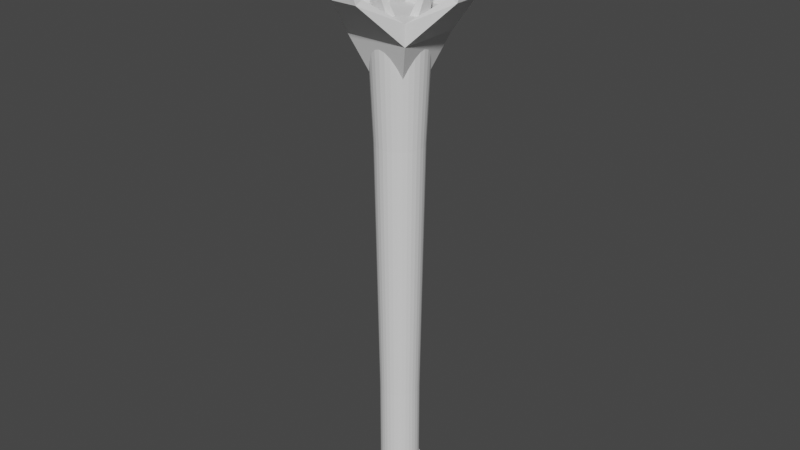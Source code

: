 # Source: stand_torch.blend  (saved by Blender 2.93.20; exported with 4.5.12 LTS)
import bpy
from mathutils import Matrix  # noqa: F401  (used for matrix-valued properties, if any)

bpy.ops.wm.read_factory_settings(use_empty=True)
scene = bpy.context.scene
scene.name = 'Scene'

# ---- collections
col_collection = bpy.data.collections.new('Collection'); scene.collection.children.link(col_collection)

# ---- world
world_world = bpy.data.worlds.new('World'); scene.world = world_world
world_world.use_nodes = True; world_world.node_tree.nodes.clear()
_N = world_world.node_tree.nodes; _L = world_world.node_tree.links
n0 = _N.new('ShaderNodeOutputWorld'); n0.name = 'World Output'; n0.location = (300, 300)
n1 = _N.new('ShaderNodeBackground'); n1.name = 'Background'; n1.location = (10, 300)
n1.inputs[0].default_value = (0.05088, 0.05088, 0.05088, 1.0)
_L.new(n1.outputs[0], n0.inputs[0])
n0.is_active_output = True
world_world.color = (0.05088, 0.05088, 0.05088)
world_world.use_sun_shadow = False
world_world.sun_shadow_jitter_overblur = 0.0

# ---- meshes
me_cube_003 = bpy.data.meshes.new('Cube.003')
me_cube_003.from_pydata([(-1.472, -1.472, 0.7901), (-0.8606, -0.8606, 1.552), (-1.472, 1.472, 0.7901), (-0.8606, 0.8606, 1.552), (1.472, -1.472, 0.7901), (0.8606, -0.8606, 1.552), (1.472, 1.472, 0.7901), (0.8606, 0.8606, 1.552), (-1.472, -1.472, 0.7901), (1.472, -1.472, 0.7901), (1.472, -1.472, 0.7901), (1.472, 1.472, 0.7901), (0.0, 1.472, 0.7901), (0.0, 0.8606, 1.552), (0.0, -0.8606, 1.552), (-1.462, -0.5334, 0.7901), (-1.462, 0.5334, 0.7901), (-1.329, -0.5334, 0.7901), (-1.329, 0.5334, 0.7901), (9.259e-08, 1.259, 3.103), (8.98e-08, 1.795, 10.23), (0.2457, 1.235, 3.103), (0.3502, 1.761, 10.23), (0.4819, 1.163, 3.103), (0.687, 1.659, 10.23), (0.6996, 1.047, 3.103), (0.9974, 1.493, 10.23), (0.8905, 0.8905, 3.103), (1.269, 1.269, 10.23), (1.047, 0.6996, 3.103), (1.493, 0.9974, 10.23), (1.163, 0.4819, 3.103), (1.659, 0.687, 10.23), (1.235, 0.2457, 3.103), (1.761, 0.3502, 10.23), (1.259, -8.669e-08, 3.103), (1.795, -1e-07, 10.23), (1.235, -0.2457, 3.103), (1.761, -0.3502, 10.23), (1.163, -0.4819, 3.103), (1.659, -0.687, 10.23), (1.047, -0.6996, 3.103), (1.493, -0.9974, 10.23), (0.8905, -0.8905, 3.103), (1.269, -1.269, 10.23), (0.6996, -1.047, 3.103), (0.9974, -1.493, 10.23), (0.4819, -1.163, 3.103), (0.687, -1.659, 10.23), (0.2457, -1.235, 3.103), (0.3502, -1.761, 10.23), (-1.751e-08, -1.259, 3.103), (-6.715e-08, -1.795, 10.23), (-0.2457, -1.235, 3.103), (-0.3502, -1.761, 10.23), (-0.4819, -1.163, 3.103), (-0.687, -1.659, 10.23), (-0.6996, -1.047, 3.103), (-0.9974, -1.493, 10.23), (-0.8905, -0.8905, 3.103), (-1.269, -1.269, 10.23), (-1.047, -0.6996, 3.103), (-1.493, -0.9974, 10.23), (-1.163, -0.4819, 3.103), (-1.659, -0.687, 10.23), (-1.235, -0.2457, 3.103), (-1.761, -0.3502, 10.23), (-1.259, -1.663e-08, 3.103), (-1.795, -1.643e-10, 10.23), (-1.235, 0.2457, 3.103), (-1.761, 0.3502, 10.23), (-1.163, 0.4819, 3.103), (-1.659, 0.687, 10.23), (-1.047, 0.6996, 3.103), (-1.493, 0.9974, 10.23), (-0.8905, 0.8905, 3.103), (-1.269, 1.269, 10.23), (-0.6996, 1.047, 3.103), (-0.9974, 1.493, 10.23), (-0.4819, 1.163, 3.103), (-0.687, 1.659, 10.23), (-0.2457, 1.235, 3.103), (-0.3502, 1.761, 10.23), (9.103e-08, 1.516, 8.221), (0.2957, 1.487, 8.221), (0.5801, 1.4, 8.221), (0.8422, 1.26, 8.221), (1.072, 1.072, 8.221), (1.26, 0.8422, 8.221), (1.4, 0.5801, 8.221), (1.487, 0.2957, 8.221), (1.516, -9.441e-08, 8.221), (1.487, -0.2957, 8.221), (1.4, -0.5801, 8.221), (1.26, -0.8422, 8.221), (1.072, -1.072, 8.221), (0.8422, -1.26, 8.221), (0.5801, -1.4, 8.221), (0.2957, -1.487, 8.221), (-4.15e-08, -1.516, 8.221), (-0.2957, -1.487, 8.221), (-0.5801, -1.4, 8.221), (-0.8422, -1.26, 8.221), (-1.072, -1.072, 8.221), (-1.26, -0.8422, 8.221), (-1.4, -0.5801, 8.221), (-1.487, -0.2957, 8.221), (-1.516, -1.007e-08, 8.221), (-1.487, 0.2957, 8.221), (-1.4, 0.5801, 8.221), (-1.26, 0.8422, 8.221), (-1.072, 1.072, 8.221), (-0.8422, 1.26, 8.221), (-0.5801, 1.4, 8.221), (-0.2957, 1.487, 8.221), (9.259e-08, 1.259, 3.103), (0.2457, 1.235, 3.103), (0.4819, 1.163, 3.103), (0.6996, 1.047, 3.103), (0.8905, 0.8905, 3.103), (1.047, 0.6996, 3.103), (1.163, 0.4819, 3.103), (1.235, 0.2457, 3.103), (1.259, -8.669e-08, 3.103), (1.235, -0.2457, 3.103), (1.163, -0.4819, 3.103), (1.047, -0.6996, 3.103), (0.8905, -0.8905, 3.103), (0.6996, -1.047, 3.103), (0.4819, -1.163, 3.103), (0.2457, -1.235, 3.103), (-1.751e-08, -1.259, 3.103), (-0.2457, -1.235, 3.103), (-0.4819, -1.163, 3.103), (-0.6996, -1.047, 3.103), (-0.8905, -0.8905, 3.103), (-1.047, -0.6996, 3.103), (-1.163, -0.4819, 3.103), (-1.235, -0.2457, 3.103), (-1.259, -1.663e-08, 3.103), (-1.235, 0.2457, 3.103), (-1.163, 0.4819, 3.103), (-1.047, 0.6996, 3.103), (-0.8905, 0.8905, 3.103), (-0.6996, 1.047, 3.103), (-0.4819, 1.163, 3.103), (-0.2457, 1.235, 3.103), (9.259e-08, 1.259, 1.008), (0.2457, 1.235, 1.008), (0.4819, 1.163, 1.008), (0.6996, 1.047, 1.008), (0.8905, 0.8905, 1.008), (1.047, 0.6996, 1.008), (1.163, 0.4819, 1.008), (1.235, 0.2457, 1.008), (1.259, -8.669e-08, 1.008), (1.235, -0.2457, 1.008), (1.163, -0.4819, 1.008), (1.047, -0.6996, 1.008), (0.8905, -0.8905, 1.008), (0.6996, -1.047, 1.008), (0.4819, -1.163, 1.008), (0.2457, -1.235, 1.008), (-1.751e-08, -1.259, 1.008), (-0.2457, -1.235, 1.008), (-0.4819, -1.163, 1.008), (-0.6996, -1.047, 1.008), (-0.8905, -0.8905, 1.008), (-1.047, -0.6996, 1.008), (-1.163, -0.4819, 1.008), (-1.235, -0.2457, 1.008), (-1.259, -1.663e-08, 1.008), (-1.235, 0.2457, 1.008), (-1.163, 0.4819, 1.008), (-1.047, 0.6996, 1.008), (-0.8905, 0.8905, 1.008), (-0.6996, 1.047, 1.008), (-0.4819, 1.163, 1.008), (-0.2457, 1.235, 1.008), (-2.053, -1.97, 10.21), (-2.053, -1.97, 10.6), (-2.053, 2.07, 10.21), (-2.053, 2.07, 10.6), (1.987, -1.97, 10.21), (1.987, -1.97, 10.6), (1.987, 2.07, 10.21), (1.987, 2.07, 10.6), (3.975, 0.8736, 11.06), (4.439, 0.8736, 10.99), (4.439, -0.7734, 10.99), (3.975, -0.7734, 11.06), (4.974, 0.2054, 11.95), (5.061, 0.2054, 11.94), (5.061, -0.1051, 11.94), (4.974, -0.1051, 11.95), (-5.04, -0.1051, 11.95), (-5.128, -0.1051, 11.94), (-5.128, 0.2054, 11.94), (-5.04, 0.2054, 11.95), (-4.041, -0.7734, 11.06), (-4.506, -0.7734, 10.99), (-4.506, 0.8736, 10.99), (-4.041, 0.8736, 11.06), (-2.053, 2.07, 10.6), (-2.053, 2.07, 10.21), (-2.053, -1.97, 10.6), (-2.053, -1.97, 10.21), (1.986, 2.071, 10.21), (1.986, 2.071, 10.6), (-2.054, 2.069, 10.21), (-2.054, 2.069, 10.6), (-0.8583, 4.058, 11.06), (-0.8585, 4.522, 10.99), (0.7886, 4.523, 10.99), (0.7887, 4.058, 11.06), (-0.1904, 5.057, 11.95), (-0.1905, 5.144, 11.94), (0.1201, 5.145, 11.94), (0.1201, 5.057, 11.95), (0.1241, -4.957, 11.95), (0.1241, -5.044, 11.94), (-0.1864, -5.044, 11.94), (-0.1865, -4.957, 11.95), (0.7919, -3.957, 11.06), (0.7921, -4.422, 10.99), (-0.8549, -4.423, 10.99), (-0.8551, -3.958, 11.06), (-2.052, -1.971, 10.6), (-2.052, -1.971, 10.21), (1.987, -1.969, 10.6), (1.987, -1.969, 10.21), (0.8519, -0.8349, 9.725), (0.8519, -0.8349, 10.32), (0.8519, 0.9352, 9.725), (0.8519, 0.9352, 10.32), (1.723, 0.411, 11.02), (1.927, 0.411, 10.91), (1.927, -0.3107, 10.91), (1.723, -0.3107, 11.02), (2.161, 0.1182, 12.39), (2.199, 0.1182, 12.37), (2.199, -0.01791, 12.37), (2.161, -0.01791, 12.39), (-2.227, -0.01791, 12.39), (-2.265, -0.01791, 12.37), (-2.265, 0.1182, 12.37), (-2.227, 0.1182, 12.39), (-1.789, -0.3107, 11.02), (-1.993, -0.3107, 10.91), (-1.993, 0.411, 10.91), (-1.789, 0.411, 11.02), (-0.9182, 0.9352, 10.32), (-0.9182, 0.9352, 9.725), (-0.9182, -0.8349, 10.32), (-0.9182, -0.8349, 9.725), (0.8515, 0.9355, 9.725), (0.8515, 0.9355, 10.32), (-0.9186, 0.9348, 9.725), (-0.9186, 0.9348, 10.32), (-0.3947, 1.806, 11.02), (-0.3948, 2.01, 10.91), (0.3269, 2.01, 10.91), (0.327, 1.806, 11.02), (-0.1021, 2.244, 12.39), (-0.1021, 2.282, 12.37), (0.03397, 2.282, 12.37), (0.03399, 2.244, 12.39), (0.03573, -2.144, 12.39), (0.03575, -2.182, 12.37), (-0.1003, -2.182, 12.37), (-0.1004, -2.144, 12.39), (0.3284, -1.706, 11.02), (0.3284, -1.909, 10.91), (-0.3933, -1.91, 10.91), (-0.3933, -1.706, 11.02), (-0.9179, -0.8353, 10.32), (-0.9179, -0.8353, 9.725), (0.8522, -0.8346, 10.32), (0.8522, -0.8346, 9.725), (-0.8246, 0.8416, 9.178), (-0.8246, -0.7414, 9.178), (0.7584, 0.8416, 9.178), (0.7584, -0.7414, 9.178)], [(10, 11), (17, 18), (18, 16), (15, 17), (15, 16)], [(0, 1, 3, 2), (12, 13, 7, 6), (4, 5, 14, 1, 0), (13, 3, 1, 14), (0, 4, 9, 8), (7, 13, 14, 5), (2, 3, 13, 12), (83, 20, 22, 84), (84, 22, 24, 85), (85, 24, 26, 86), (86, 26, 28, 87), (87, 28, 30, 88), (88, 30, 32, 89), (89, 32, 34, 90), (90, 34, 36, 91), (91, 36, 38, 92), (92, 38, 40, 93), (93, 40, 42, 94), (94, 42, 44, 95), (95, 44, 46, 96), (96, 46, 48, 97), (97, 48, 50, 98), (98, 50, 52, 99), (99, 52, 54, 100), (100, 54, 56, 101), (101, 56, 58, 102), (102, 58, 60, 103), (103, 60, 62, 104), (104, 62, 64, 105), (105, 64, 66, 106), (106, 66, 68, 107), (107, 68, 70, 108), (108, 70, 72, 109), (109, 72, 74, 110), (110, 74, 76, 111), (111, 76, 78, 112), (112, 78, 80, 113), (22, 20, 82, 80, 78, 76, 74, 72, 70, 68, 66, 64, 62, 60, 58, 56, 54, 52, 50, 48, 46, 44, 42, 40, 38, 36, 34, 32, 30, 28, 26, 24), (113, 80, 82, 114), (114, 82, 20, 83), (31, 33, 122, 121), (81, 114, 83, 19), (79, 113, 114, 81), (77, 112, 113, 79), (75, 111, 112, 77), (73, 110, 111, 75), (71, 109, 110, 73), (69, 108, 109, 71), (67, 107, 108, 69), (65, 106, 107, 67), (63, 105, 106, 65), (61, 104, 105, 63), (59, 103, 104, 61), (57, 102, 103, 59), (55, 101, 102, 57), (53, 100, 101, 55), (51, 99, 100, 53), (49, 98, 99, 51), (47, 97, 98, 49), (45, 96, 97, 47), (43, 95, 96, 45), (41, 94, 95, 43), (39, 93, 94, 41), (37, 92, 93, 39), (35, 91, 92, 37), (33, 90, 91, 35), (31, 89, 90, 33), (29, 88, 89, 31), (27, 87, 88, 29), (25, 86, 87, 27), (23, 85, 86, 25), (21, 84, 85, 23), (19, 83, 84, 21), (115, 116, 148, 147), (49, 51, 131, 130), (67, 69, 140, 139), (23, 25, 118, 117), (41, 43, 127, 126), (59, 61, 136, 135), (77, 79, 145, 144), (33, 35, 123, 122), (51, 53, 132, 131), (69, 71, 141, 140), (25, 27, 119, 118), (43, 45, 128, 127), (61, 63, 137, 136), (79, 81, 146, 145), (35, 37, 124, 123), (53, 55, 133, 132), (71, 73, 142, 141), (27, 29, 120, 119), (45, 47, 129, 128), (63, 65, 138, 137), (19, 21, 116, 115), (81, 19, 115, 146), (37, 39, 125, 124), (55, 57, 134, 133), (73, 75, 143, 142), (29, 31, 121, 120), (47, 49, 130, 129), (65, 67, 139, 138), (21, 23, 117, 116), (39, 41, 126, 125), (57, 59, 135, 134), (75, 77, 144, 143), (147, 148, 149, 150, 151, 152, 153, 154, 155, 156, 157, 158, 159, 160, 161, 162, 163, 164, 165, 166, 167, 168, 169, 170, 171, 172, 173, 174, 175, 176, 177, 178), (142, 143, 175, 174), (129, 130, 162, 161), (116, 117, 149, 148), (143, 144, 176, 175), (130, 131, 163, 162), (117, 118, 150, 149), (144, 145, 177, 176), (131, 132, 164, 163), (118, 119, 151, 150), (145, 146, 178, 177), (132, 133, 165, 164), (119, 120, 152, 151), (146, 115, 147, 178), (133, 134, 166, 165), (120, 121, 153, 152), (134, 135, 167, 166), (121, 122, 154, 153), (135, 136, 168, 167), (122, 123, 155, 154), (136, 137, 169, 168), (123, 124, 156, 155), (137, 138, 170, 169), (124, 125, 157, 156), (138, 139, 171, 170), (125, 126, 158, 157), (139, 140, 172, 171), (126, 127, 159, 158), (140, 141, 173, 172), (127, 128, 160, 159), (141, 142, 174, 173), (128, 129, 161, 160), (179, 180, 182, 181), (181, 182, 186, 185), (185, 186, 187, 188), (183, 184, 180, 179), (183, 179, 280, 282), (186, 182, 180, 184), (190, 189, 193, 194), (184, 183, 189, 190), (183, 185, 188, 189), (186, 184, 190, 187), (192, 191, 194, 193), (189, 188, 192, 193), (187, 190, 194, 191), (188, 187, 191, 192), (206, 204, 201, 200), (199, 200, 196, 195), (205, 206, 200, 199), (197, 198, 195, 196), (202, 199, 195, 198), (204, 203, 202, 201), (200, 201, 197, 196), (201, 202, 198, 197), (203, 205, 199, 202), (209, 210, 211, 212), (214, 213, 217, 218), (208, 207, 213, 214), (207, 209, 212, 213), (210, 208, 214, 211), (216, 215, 218, 217), (213, 212, 216, 217), (211, 214, 218, 215), (212, 211, 215, 216), (230, 228, 225, 224), (223, 224, 220, 219), (229, 230, 224, 223), (221, 222, 219, 220), (226, 223, 219, 222), (228, 227, 226, 225), (224, 225, 221, 220), (225, 226, 222, 221), (227, 229, 223, 226), (233, 234, 235, 236), (238, 237, 241, 242), (232, 231, 237, 238), (231, 233, 236, 237), (234, 232, 238, 235), (240, 239, 242, 241), (237, 236, 240, 241), (235, 238, 242, 239), (236, 235, 239, 240), (254, 252, 249, 248), (247, 248, 244, 243), (253, 254, 248, 247), (245, 246, 243, 244), (250, 247, 243, 246), (252, 251, 250, 249), (248, 249, 245, 244), (249, 250, 246, 245), (251, 253, 247, 250), (257, 258, 259, 260), (262, 261, 265, 266), (256, 255, 261, 262), (255, 257, 260, 261), (258, 256, 262, 259), (264, 263, 266, 265), (261, 260, 264, 265), (259, 262, 266, 263), (260, 259, 263, 264), (278, 276, 273, 272), (271, 272, 268, 267), (277, 278, 272, 271), (269, 270, 267, 268), (274, 271, 267, 270), (276, 275, 274, 273), (272, 273, 269, 268), (273, 274, 270, 269), (275, 277, 271, 274), (279, 281, 282, 280), (181, 185, 281, 279), (179, 181, 279, 280), (185, 183, 282, 281)])
_uv = me_cube_003.uv_layers.new(name='UVMap')
_uv.uv.foreach_set('vector', [0.375, 0.0, 0.625, 0.0, 0.625, 0.25, 0.375, 0.25, 0.375, 0.375, 0.625, 0.375, 0.625, 0.5, 0.375, 0.5, 0.375, 0.75, 0.625, 0.75, 0.625, 0.875, 0.625, 1.0, 0.375, 1.0, 0.75, 0.5, 0.875, 0.5, 0.875, 0.75, 0.75, 0.75, 0.375, 1.0, 0.375, 0.75, 0.375, 0.75, 0.375, 1.0, 0.625, 0.5, 0.75, 0.5, 0.75, 0.75, 0.625, 0.75, 0.375, 0.25, 0.625, 0.25, 0.625, 0.375, 0.375, 0.375, 1.0, 0.75, 1.0, 1.0, 0.9688, 1.0, 0.9688, 0.75, 0.9688, 0.75, 0.9688, 1.0, 0.9375, 1.0, 0.9375, 0.75, 0.9375, 0.75, 0.9375, 1.0, 0.9062, 1.0, 0.9062, 0.75, 0.9062, 0.75, 0.9062, 1.0, 0.875, 1.0, 0.875, 0.75, 0.875, 0.75, 0.875, 1.0, 0.8438, 1.0, 0.8438, 0.75, 0.8438, 0.75, 0.8438, 1.0, 0.8125, 1.0, 0.8125, 0.75, 0.8125, 0.75, 0.8125, 1.0, 0.7812, 1.0, 0.7812, 0.75, 0.7812, 0.75, 0.7812, 1.0, 0.75, 1.0, 0.75, 0.75, 0.75, 0.75, 0.75, 1.0, 0.7188, 1.0, 0.7188, 0.75, 0.7188, 0.75, 0.7188, 1.0, 0.6875, 1.0, 0.6875, 0.75, 0.6875, 0.75, 0.6875, 1.0, 0.6562, 1.0, 0.6562, 0.75, 0.6562, 0.75, 0.6562, 1.0, 0.625, 1.0, 0.625, 0.75, 0.625, 0.75, 0.625, 1.0, 0.5938, 1.0, 0.5938, 0.75, 0.5938, 0.75, 0.5938, 1.0, 0.5625, 1.0, 0.5625, 0.75, 0.5625, 0.75, 0.5625, 1.0, 0.5312, 1.0, 0.5312, 0.75, 0.5312, 0.75, 0.5312, 1.0, 0.5, 1.0, 0.5, 0.75, 0.5, 0.75, 0.5, 1.0, 0.4688, 1.0, 0.4688, 0.75, 0.4688, 0.75, 0.4688, 1.0, 0.4375, 1.0, 0.4375, 0.75, 0.4375, 0.75, 0.4375, 1.0, 0.4062, 1.0, 0.4062, 0.75, 0.4062, 0.75, 0.4062, 1.0, 0.375, 1.0, 0.375, 0.75, 0.375, 0.75, 0.375, 1.0, 0.3438, 1.0, 0.3438, 0.75, 0.3438, 0.75, 0.3438, 1.0, 0.3125, 1.0, 0.3125, 0.75, 0.3125, 0.75, 0.3125, 1.0, 0.2812, 1.0, 0.2812, 0.75, 0.2812, 0.75, 0.2812, 1.0, 0.25, 1.0, 0.25, 0.75, 0.25, 0.75, 0.25, 1.0, 0.2188, 1.0, 0.2188, 0.75, 0.2188, 0.75, 0.2188, 1.0, 0.1875, 1.0, 0.1875, 0.75, 0.1875, 0.75, 0.1875, 1.0, 0.1562, 1.0, 0.1562, 0.75, 0.1562, 0.75, 0.1562, 1.0, 0.125, 1.0, 0.125, 0.75, 0.125, 0.75, 0.125, 1.0, 0.09375, 1.0, 0.09375, 0.75, 0.09375, 0.75, 0.09375, 1.0, 0.0625, 1.0, 0.0625, 0.75, 0.2968, 0.4854, 0.25, 0.49, 0.2032, 0.4854, 0.1582, 0.4717, 0.1167, 0.4496, 0.08029, 0.4197, 0.05045, 0.3833, 0.02827, 0.3418, 0.01461, 0.2968, 0.01, 0.25, 0.01461, 0.2032, 0.02827, 0.1582, 0.05045, 0.1167, 0.08029, 0.08029, 0.1167, 0.05045, 0.1582, 0.02827, 0.2032, 0.01461, 0.25, 0.01, 0.2968, 0.01461, 0.3418, 0.02827, 0.3833, 0.05045, 0.4197, 0.08029, 0.4496, 0.1167, 0.4717, 0.1582, 0.4854, 0.2032, 0.49, 0.25, 0.4854, 0.2968, 0.4717, 0.3418, 0.4496, 0.3833, 0.4197, 0.4197, 0.3833, 0.4496, 0.3418, 0.4717, 0.0625, 0.75, 0.0625, 1.0, 0.03125, 1.0, 0.03125, 0.75, 0.03125, 0.75, 0.03125, 1.0, 0.0, 1.0, 0.0, 0.75, 0.8125, 0.5, 0.7812, 0.5, 0.7812, 0.5, 0.8125, 0.5, 0.03125, 0.5, 0.03125, 0.75, 0.0, 0.75, 0.0, 0.5, 0.0625, 0.5, 0.0625, 0.75, 0.03125, 0.75, 0.03125, 0.5, 0.09375, 0.5, 0.09375, 0.75, 0.0625, 0.75, 0.0625, 0.5, 0.125, 0.5, 0.125, 0.75, 0.09375, 0.75, 0.09375, 0.5, 0.1562, 0.5, 0.1562, 0.75, 0.125, 0.75, 0.125, 0.5, 0.1875, 0.5, 0.1875, 0.75, 0.1562, 0.75, 0.1562, 0.5, 0.2188, 0.5, 0.2188, 0.75, 0.1875, 0.75, 0.1875, 0.5, 0.25, 0.5, 0.25, 0.75, 0.2188, 0.75, 0.2188, 0.5, 0.2812, 0.5, 0.2812, 0.75, 0.25, 0.75, 0.25, 0.5, 0.3125, 0.5, 0.3125, 0.75, 0.2812, 0.75, 0.2812, 0.5, 0.3438, 0.5, 0.3438, 0.75, 0.3125, 0.75, 0.3125, 0.5, 0.375, 0.5, 0.375, 0.75, 0.3438, 0.75, 0.3438, 0.5, 0.4062, 0.5, 0.4062, 0.75, 0.375, 0.75, 0.375, 0.5, 0.4375, 0.5, 0.4375, 0.75, 0.4062, 0.75, 0.4062, 0.5, 0.4688, 0.5, 0.4688, 0.75, 0.4375, 0.75, 0.4375, 0.5, 0.5, 0.5, 0.5, 0.75, 0.4688, 0.75, 0.4688, 0.5, 0.5312, 0.5, 0.5312, 0.75, 0.5, 0.75, 0.5, 0.5, 0.5625, 0.5, 0.5625, 0.75, 0.5312, 0.75, 0.5312, 0.5, 0.5938, 0.5, 0.5938, 0.75, 0.5625, 0.75, 0.5625, 0.5, 0.625, 0.5, 0.625, 0.75, 0.5938, 0.75, 0.5938, 0.5, 0.6562, 0.5, 0.6562, 0.75, 0.625, 0.75, 0.625, 0.5, 0.6875, 0.5, 0.6875, 0.75, 0.6562, 0.75, 0.6562, 0.5, 0.7188, 0.5, 0.7188, 0.75, 0.6875, 0.75, 0.6875, 0.5, 0.75, 0.5, 0.75, 0.75, 0.7188, 0.75, 0.7188, 0.5, 0.7812, 0.5, 0.7812, 0.75, 0.75, 0.75, 0.75, 0.5, 0.8125, 0.5, 0.8125, 0.75, 0.7812, 0.75, 0.7812, 0.5, 0.8438, 0.5, 0.8438, 0.75, 0.8125, 0.75, 0.8125, 0.5, 0.875, 0.5, 0.875, 0.75, 0.8438, 0.75, 0.8438, 0.5, 0.9062, 0.5, 0.9062, 0.75, 0.875, 0.75, 0.875, 0.5, 0.9375, 0.5, 0.9375, 0.75, 0.9062, 0.75, 0.9062, 0.5, 0.9688, 0.5, 0.9688, 0.75, 0.9375, 0.75, 0.9375, 0.5, 1.0, 0.5, 1.0, 0.75, 0.9688, 0.75, 0.9688, 0.5, 1.0, 0.5, 0.9688, 0.5, 0.9688, 0.5, 1.0, 0.5, 0.5312, 0.5, 0.5, 0.5, 0.5, 0.5, 0.5312, 0.5, 0.25, 0.5, 0.2188, 0.5, 0.2188, 0.5, 0.25, 0.5, 0.9375, 0.5, 0.9062, 0.5, 0.9062, 0.5, 0.9375, 0.5, 0.6562, 0.5, 0.625, 0.5, 0.625, 0.5, 0.6562, 0.5, 0.375, 0.5, 0.3438, 0.5, 0.3438, 0.5, 0.375, 0.5, 0.09375, 0.5, 0.0625, 0.5, 0.0625, 0.5, 0.09375, 0.5, 0.7812, 0.5, 0.75, 0.5, 0.75, 0.5, 0.7812, 0.5, 0.5, 0.5, 0.4688, 0.5, 0.4688, 0.5, 0.5, 0.5, 0.2188, 0.5, 0.1875, 0.5, 0.1875, 0.5, 0.2188, 0.5, 0.9062, 0.5, 0.875, 0.5, 0.875, 0.5, 0.9062, 0.5, 0.625, 0.5, 0.5938, 0.5, 0.5938, 0.5, 0.625, 0.5, 0.3438, 0.5, 0.3125, 0.5, 0.3125, 0.5, 0.3438, 0.5, 0.0625, 0.5, 0.03125, 0.5, 0.03125, 0.5, 0.0625, 0.5, 0.75, 0.5, 0.7188, 0.5, 0.7188, 0.5, 0.75, 0.5, 0.4688, 0.5, 0.4375, 0.5, 0.4375, 0.5, 0.4688, 0.5, 0.1875, 0.5, 0.1562, 0.5, 0.1562, 0.5, 0.1875, 0.5, 0.875, 0.5, 0.8438, 0.5, 0.8438, 0.5, 0.875, 0.5, 0.5938, 0.5, 0.5625, 0.5, 0.5625, 0.5, 0.5938, 0.5, 0.3125, 0.5, 0.2812, 0.5, 0.2812, 0.5, 0.3125, 0.5, 1.0, 0.5, 0.9688, 0.5, 0.9688, 0.5, 1.0, 0.5, 0.03125, 0.5, 0.0, 0.5, 0.0, 0.5, 0.03125, 0.5, 0.7188, 0.5, 0.6875, 0.5, 0.6875, 0.5, 0.7188, 0.5, 0.4375, 0.5, 0.4062, 0.5, 0.4062, 0.5, 0.4375, 0.5, 0.1562, 0.5, 0.125, 0.5, 0.125, 0.5, 0.1562, 0.5, 0.8438, 0.5, 0.8125, 0.5, 0.8125, 0.5, 0.8438, 0.5, 0.5625, 0.5, 0.5312, 0.5, 0.5312, 0.5, 0.5625, 0.5, 0.2812, 0.5, 0.25, 0.5, 0.25, 0.5, 0.2812, 0.5, 0.9688, 0.5, 0.9375, 0.5, 0.9375, 0.5, 0.9688, 0.5, 0.6875, 0.5, 0.6562, 0.5, 0.6562, 0.5, 0.6875, 0.5, 0.4062, 0.5, 0.375, 0.5, 0.375, 0.5, 0.4062, 0.5, 0.125, 0.5, 0.09375, 0.5, 0.09375, 0.5, 0.125, 0.5, 0.75, 0.49, 0.7968, 0.4854, 0.8418, 0.4717, 0.8833, 0.4496, 0.9197, 0.4197, 0.9496, 0.3833, 0.9717, 0.3418, 0.9854, 0.2968, 0.99, 0.25, 0.9854, 0.2032, 0.9717, 0.1582, 0.9496, 0.1167, 0.9197, 0.08029, 0.8833, 0.05045, 0.8418, 0.02827, 0.7968, 0.01461, 0.75, 0.01, 0.7032, 0.01461, 0.6582, 0.02827, 0.6167, 0.05045, 0.5803, 0.08029, 0.5504, 0.1167, 0.5283, 0.1582, 0.5146, 0.2032, 0.51, 0.25, 0.5146, 0.2968, 0.5283, 0.3418, 0.5504, 0.3833, 0.5803, 0.4197, 0.6167, 0.4496, 0.6582, 0.4717, 0.7032, 0.4854, 0.1562, 0.5, 0.125, 0.5, 0.125, 0.5, 0.1562, 0.5, 0.5625, 0.5, 0.5312, 0.5, 0.5312, 0.5, 0.5625, 0.5, 0.9688, 0.5, 0.9375, 0.5, 0.9375, 0.5, 0.9688, 0.5, 0.125, 0.5, 0.09375, 0.5, 0.09375, 0.5, 0.125, 0.5, 0.5312, 0.5, 0.5, 0.5, 0.5, 0.5, 0.5312, 0.5, 0.9375, 0.5, 0.9062, 0.5, 0.9062, 0.5, 0.9375, 0.5, 0.09375, 0.5, 0.0625, 0.5, 0.0625, 0.5, 0.09375, 0.5, 0.5, 0.5, 0.4688, 0.5, 0.4688, 0.5, 0.5, 0.5, 0.9062, 0.5, 0.875, 0.5, 0.875, 0.5, 0.9062, 0.5, 0.0625, 0.5, 0.03125, 0.5, 0.03125, 0.5, 0.0625, 0.5, 0.4688, 0.5, 0.4375, 0.5, 0.4375, 0.5, 0.4688, 0.5, 0.875, 0.5, 0.8438, 0.5, 0.8438, 0.5, 0.875, 0.5, 0.03125, 0.5, 0.0, 0.5, 0.0, 0.5, 0.03125, 0.5, 0.4375, 0.5, 0.4062, 0.5, 0.4062, 0.5, 0.4375, 0.5, 0.8438, 0.5, 0.8125, 0.5, 0.8125, 0.5, 0.8438, 0.5, 0.4062, 0.5, 0.375, 0.5, 0.375, 0.5, 0.4062, 0.5, 0.8125, 0.5, 0.7812, 0.5, 0.7812, 0.5, 0.8125, 0.5, 0.375, 0.5, 0.3438, 0.5, 0.3438, 0.5, 0.375, 0.5, 0.7812, 0.5, 0.75, 0.5, 0.75, 0.5, 0.7812, 0.5, 0.3438, 0.5, 0.3125, 0.5, 0.3125, 0.5, 0.3438, 0.5, 0.75, 0.5, 0.7188, 0.5, 0.7188, 0.5, 0.75, 0.5, 0.3125, 0.5, 0.2812, 0.5, 0.2812, 0.5, 0.3125, 0.5, 0.7188, 0.5, 0.6875, 0.5, 0.6875, 0.5, 0.7188, 0.5, 0.2812, 0.5, 0.25, 0.5, 0.25, 0.5, 0.2812, 0.5, 0.6875, 0.5, 0.6562, 0.5, 0.6562, 0.5, 0.6875, 0.5, 0.25, 0.5, 0.2188, 0.5, 0.2188, 0.5, 0.25, 0.5, 0.6562, 0.5, 0.625, 0.5, 0.625, 0.5, 0.6562, 0.5, 0.2188, 0.5, 0.1875, 0.5, 0.1875, 0.5, 0.2188, 0.5, 0.625, 0.5, 0.5938, 0.5, 0.5938, 0.5, 0.625, 0.5, 0.1875, 0.5, 0.1562, 0.5, 0.1562, 0.5, 0.1875, 0.5, 0.5938, 0.5, 0.5625, 0.5, 0.5625, 0.5, 0.5938, 0.5, 0.375, 0.0, 0.625, 0.0, 0.625, 0.25, 0.375, 0.25, 0.375, 0.25, 0.625, 0.25, 0.625, 0.5, 0.375, 0.5, 0.375, 0.5, 0.625, 0.5, 0.625, 0.5, 0.375, 0.5, 0.375, 0.75, 0.625, 0.75, 0.625, 1.0, 0.375, 1.0, 0.375, 0.75, 0.375, 1.0, 0.375, 1.0, 0.375, 0.75, 0.625, 0.5, 0.875, 0.5, 0.875, 0.75, 0.625, 0.75, 0.625, 0.75, 0.375, 0.75, 0.375, 0.75, 0.625, 0.75, 0.625, 0.75, 0.375, 0.75, 0.375, 0.75, 0.625, 0.75, 0.375, 0.75, 0.375, 0.5, 0.375, 0.5, 0.375, 0.75, 0.625, 0.5, 0.625, 0.75, 0.625, 0.75, 0.625, 0.5, 0.375, 0.5, 0.625, 0.5, 0.625, 0.75, 0.375, 0.75, 0.375, 0.75, 0.375, 0.5, 0.375, 0.5, 0.375, 0.75, 0.625, 0.5, 0.625, 0.75, 0.625, 0.75, 0.625, 0.5, 0.375, 0.5, 0.625, 0.5, 0.625, 0.5, 0.375, 0.5, 0.375, 0.75, 0.375, 0.5, 0.375, 0.5, 0.375, 0.75, 0.625, 0.75, 0.375, 0.75, 0.375, 0.75, 0.625, 0.75, 0.625, 0.75, 0.375, 0.75, 0.375, 0.75, 0.625, 0.75, 0.375, 0.5, 0.625, 0.5, 0.625, 0.75, 0.375, 0.75, 0.625, 0.5, 0.625, 0.75, 0.625, 0.75, 0.625, 0.5, 0.375, 0.5, 0.625, 0.5, 0.625, 0.5, 0.375, 0.5, 0.375, 0.75, 0.375, 0.5, 0.375, 0.5, 0.375, 0.75, 0.375, 0.5, 0.625, 0.5, 0.625, 0.5, 0.375, 0.5, 0.625, 0.5, 0.625, 0.75, 0.625, 0.75, 0.625, 0.5, 0.375, 0.5, 0.625, 0.5, 0.625, 0.5, 0.375, 0.5, 0.625, 0.75, 0.375, 0.75, 0.375, 0.75, 0.625, 0.75, 0.625, 0.75, 0.375, 0.75, 0.375, 0.75, 0.625, 0.75, 0.375, 0.75, 0.375, 0.5, 0.375, 0.5, 0.375, 0.75, 0.625, 0.5, 0.625, 0.75, 0.625, 0.75, 0.625, 0.5, 0.375, 0.5, 0.625, 0.5, 0.625, 0.75, 0.375, 0.75, 0.375, 0.75, 0.375, 0.5, 0.375, 0.5, 0.375, 0.75, 0.625, 0.5, 0.625, 0.75, 0.625, 0.75, 0.625, 0.5, 0.375, 0.5, 0.625, 0.5, 0.625, 0.5, 0.375, 0.5, 0.375, 0.75, 0.375, 0.5, 0.375, 0.5, 0.375, 0.75, 0.625, 0.75, 0.375, 0.75, 0.375, 0.75, 0.625, 0.75, 0.625, 0.75, 0.375, 0.75, 0.375, 0.75, 0.625, 0.75, 0.375, 0.5, 0.625, 0.5, 0.625, 0.75, 0.375, 0.75, 0.625, 0.5, 0.625, 0.75, 0.625, 0.75, 0.625, 0.5, 0.375, 0.5, 0.625, 0.5, 0.625, 0.5, 0.375, 0.5, 0.375, 0.75, 0.375, 0.5, 0.375, 0.5, 0.375, 0.75, 0.375, 0.5, 0.625, 0.5, 0.625, 0.5, 0.375, 0.5, 0.625, 0.5, 0.625, 0.75, 0.625, 0.75, 0.625, 0.5, 0.375, 0.5, 0.625, 0.5, 0.625, 0.5, 0.375, 0.5, 0.625, 0.75, 0.375, 0.75, 0.375, 0.75, 0.625, 0.75, 0.625, 0.75, 0.375, 0.75, 0.375, 0.75, 0.625, 0.75, 0.375, 0.75, 0.375, 0.5, 0.375, 0.5, 0.375, 0.75, 0.625, 0.5, 0.625, 0.75, 0.625, 0.75, 0.625, 0.5, 0.375, 0.5, 0.625, 0.5, 0.625, 0.75, 0.375, 0.75, 0.375, 0.75, 0.375, 0.5, 0.375, 0.5, 0.375, 0.75, 0.625, 0.5, 0.625, 0.75, 0.625, 0.75, 0.625, 0.5, 0.375, 0.5, 0.625, 0.5, 0.625, 0.5, 0.375, 0.5, 0.375, 0.75, 0.375, 0.5, 0.375, 0.5, 0.375, 0.75, 0.625, 0.75, 0.375, 0.75, 0.375, 0.75, 0.625, 0.75, 0.625, 0.75, 0.375, 0.75, 0.375, 0.75, 0.625, 0.75, 0.375, 0.5, 0.625, 0.5, 0.625, 0.75, 0.375, 0.75, 0.625, 0.5, 0.625, 0.75, 0.625, 0.75, 0.625, 0.5, 0.375, 0.5, 0.625, 0.5, 0.625, 0.5, 0.375, 0.5, 0.375, 0.75, 0.375, 0.5, 0.375, 0.5, 0.375, 0.75, 0.375, 0.5, 0.625, 0.5, 0.625, 0.5, 0.375, 0.5, 0.625, 0.5, 0.625, 0.75, 0.625, 0.75, 0.625, 0.5, 0.375, 0.5, 0.625, 0.5, 0.625, 0.5, 0.375, 0.5, 0.625, 0.75, 0.375, 0.75, 0.375, 0.75, 0.625, 0.75, 0.625, 0.75, 0.375, 0.75, 0.375, 0.75, 0.625, 0.75, 0.375, 0.75, 0.375, 0.5, 0.375, 0.5, 0.375, 0.75, 0.625, 0.5, 0.625, 0.75, 0.625, 0.75, 0.625, 0.5, 0.375, 0.5, 0.625, 0.5, 0.625, 0.75, 0.375, 0.75, 0.375, 0.75, 0.375, 0.5, 0.375, 0.5, 0.375, 0.75, 0.625, 0.5, 0.625, 0.75, 0.625, 0.75, 0.625, 0.5, 0.375, 0.5, 0.625, 0.5, 0.625, 0.5, 0.375, 0.5, 0.375, 0.75, 0.375, 0.5, 0.375, 0.5, 0.375, 0.75, 0.625, 0.75, 0.375, 0.75, 0.375, 0.75, 0.625, 0.75, 0.625, 0.75, 0.375, 0.75, 0.375, 0.75, 0.625, 0.75, 0.375, 0.5, 0.625, 0.5, 0.625, 0.75, 0.375, 0.75, 0.625, 0.5, 0.625, 0.75, 0.625, 0.75, 0.625, 0.5, 0.375, 0.5, 0.625, 0.5, 0.625, 0.5, 0.375, 0.5, 0.375, 0.75, 0.375, 0.5, 0.375, 0.5, 0.375, 0.75, 0.375, 0.5, 0.625, 0.5, 0.625, 0.5, 0.375, 0.5, 0.625, 0.5, 0.625, 0.75, 0.625, 0.75, 0.625, 0.5, 0.125, 0.5, 0.375, 0.5, 0.375, 0.75, 0.125, 0.75, 0.375, 0.25, 0.375, 0.5, 0.375, 0.5, 0.375, 0.25, 0.375, 0.0, 0.375, 0.25, 0.375, 0.25, 0.375, 0.0, 0.375, 0.5, 0.375, 0.75, 0.375, 0.75, 0.375, 0.5])
me_cube_003.use_remesh_fix_poles = True
me_cube_003.use_remesh_preserve_attributes = False
me_cube_003.update()

# ---- objects
ob_stand_torch = bpy.data.objects.new('stand_torch', me_cube_003)

# ---- transforms, parenting, visibility, modifiers, constraints
ob_stand_torch.location = (0.0, 0.0, 0.5068)
ob_stand_torch.scale = (0.3052, 0.3052, 1.0)

# ---- collection membership
col_collection.objects.link(ob_stand_torch)

# ---- scene / render settings (as saved in the file)
scene.frame_start = 1; scene.frame_end = 250; scene.frame_set(1)
scene.render.engine = 'BLENDER_EEVEE_NEXT'
scene.cycles.use_denoising = False
scene.cycles.samples = 128
scene.cycles.sampling_pattern = 'TABULATED_SOBOL'
scene.cycles.use_adaptive_sampling = False
scene.cycles.use_light_tree = False
scene.view_settings.view_transform = 'Filmic'
bpy.context.view_layer.update()

# ---- added for rendering (the .blend has no active camera and no usable light): camera, sun
cam_auto = bpy.data.cameras.new('AutoCamera')
cam_auto.lens = 50.0
cam_auto.sensor_width = 36.0
cam_auto.clip_end = 1000.0
ob_auto_camera = bpy.data.objects.new('AutoCamera', cam_auto)
scene.collection.objects.link(ob_auto_camera)
ob_auto_camera.location = (11.4697, -13.7604, 16.2817)
ob_auto_camera.rotation_euler = (1.09748, -7.21219e-08, 0.694738)
scene.camera = ob_auto_camera
light_auto_sun = bpy.data.lights.new('AutoSun', 'SUN')
light_auto_sun.energy = 3.0
light_auto_sun.angle = 0.0523599
ob_auto_sun = bpy.data.objects.new('AutoSun', light_auto_sun)
scene.collection.objects.link(ob_auto_sun)
ob_auto_sun.rotation_euler = (0.872665, 0.174533, 0.523599)
bpy.context.view_layer.update()
